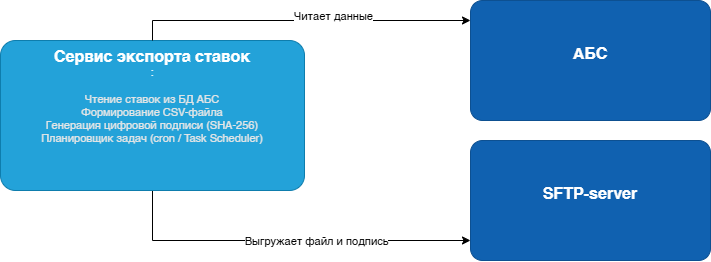

The diagram above was exported from draw.io. Its source (the exported page's mxGraphModel, read from the mxfile embedded in the PNG):
<mxGraphModel dx="1226" dy="620" grid="1" gridSize="10" guides="1" tooltips="1" connect="1" arrows="1" fold="1" page="1" pageScale="1" pageWidth="827" pageHeight="1169" math="0" shadow="0">
  <root>
    <mxCell id="0" />
    <mxCell id="1" parent="0" />
    <mxCell id="kitMbu4iIQ4uf1WHwsJc-40" value="" style="edgeStyle=orthogonalEdgeStyle;rounded=0;orthogonalLoop=1;jettySize=auto;html=1;" edge="1" parent="1" source="kitMbu4iIQ4uf1WHwsJc-34" target="kitMbu4iIQ4uf1WHwsJc-37">
      <mxGeometry relative="1" as="geometry">
        <Array as="points">
          <mxPoint x="232" y="310" />
        </Array>
      </mxGeometry>
    </mxCell>
    <mxCell id="kitMbu4iIQ4uf1WHwsJc-41" value="Выгружает файл и подпись" style="edgeLabel;html=1;align=center;verticalAlign=middle;resizable=0;points=[];" vertex="1" connectable="0" parent="kitMbu4iIQ4uf1WHwsJc-40">
      <mxGeometry x="0.5527" y="5" relative="1" as="geometry">
        <mxPoint x="-72" y="5" as="offset" />
      </mxGeometry>
    </mxCell>
    <object placeholders="1" c4Name="Сервис экспорта ставок" c4Type="" c4Technology="" c4Description="Чтение ставок из БД АБС&#10;Формирование CSV-файла&#10;Генерация цифровой подписи (SHA-256)&#10;Планировщик задач (cron / Task Scheduler)" label="&lt;font style=&quot;font-size: 16px&quot;&gt;&lt;b&gt;%c4Name%&lt;/b&gt;&lt;/font&gt;&lt;div&gt;%c4Type%: %c4Technology%&lt;/div&gt;&lt;br&gt;&lt;div&gt;&lt;font style=&quot;font-size: 11px&quot;&gt;&lt;font color=&quot;#E6E6E6&quot;&gt;%c4Description%&lt;/font&gt;&lt;/div&gt;" id="kitMbu4iIQ4uf1WHwsJc-34">
      <mxCell style="rounded=1;whiteSpace=wrap;html=1;fontSize=11;labelBackgroundColor=none;fillColor=#23A2D9;fontColor=#ffffff;align=center;arcSize=10;strokeColor=#0E7DAD;metaEdit=1;resizable=1;points=[[0.25,0,0],[0.5,0,0],[0.75,0,0],[1,0.25,0],[1,0.5,0],[1,0.75,0],[0.75,1,0],[0.5,1,0],[0.25,1,0],[0,0.75,0],[0,0.5,0],[0,0.25,0]];verticalAlign=top;" vertex="1" parent="1">
        <mxGeometry x="80" y="110" width="304" height="150" as="geometry" />
      </mxCell>
    </object>
    <object placeholders="1" c4Name="АБС" c4Type="" c4Description="" label="&lt;font style=&quot;font-size: 16px&quot;&gt;&lt;b&gt;%c4Name%&lt;/b&gt;&lt;/font&gt;&lt;div&gt;%c4Type%&lt;/div&gt;&lt;br&gt;&lt;div&gt;&lt;font style=&quot;font-size: 11px&quot;&gt;&lt;font color=&quot;#cccccc&quot;&gt;%c4Description%&lt;/font&gt;&lt;/div&gt;" id="kitMbu4iIQ4uf1WHwsJc-36">
      <mxCell style="rounded=1;whiteSpace=wrap;html=1;labelBackgroundColor=none;fillColor=#1061B0;fontColor=#ffffff;align=center;arcSize=10;strokeColor=#0D5091;metaEdit=1;resizable=0;points=[[0.25,0,0],[0.5,0,0],[0.75,0,0],[1,0.25,0],[1,0.5,0],[1,0.75,0],[0.75,1,0],[0.5,1,0],[0.25,1,0],[0,0.75,0],[0,0.5,0],[0,0.25,0]];" vertex="1" parent="1">
        <mxGeometry x="550" y="70" width="240" height="120" as="geometry" />
      </mxCell>
    </object>
    <object placeholders="1" c4Name="SFTP-server" c4Type="" c4Description="" label="&lt;font style=&quot;font-size: 16px&quot;&gt;&lt;b&gt;%c4Name%&lt;/b&gt;&lt;/font&gt;&lt;div&gt;%c4Type%&lt;/div&gt;&lt;br&gt;&lt;div&gt;&lt;font style=&quot;font-size: 11px&quot;&gt;&lt;font color=&quot;#cccccc&quot;&gt;%c4Description%&lt;/font&gt;&lt;/div&gt;" id="kitMbu4iIQ4uf1WHwsJc-37">
      <mxCell style="rounded=1;whiteSpace=wrap;html=1;labelBackgroundColor=none;fillColor=#1061B0;fontColor=#ffffff;align=center;arcSize=10;strokeColor=#0D5091;metaEdit=1;resizable=0;points=[[0.25,0,0],[0.5,0,0],[0.75,0,0],[1,0.25,0],[1,0.5,0],[1,0.75,0],[0.75,1,0],[0.5,1,0],[0.25,1,0],[0,0.75,0],[0,0.5,0],[0,0.25,0]];" vertex="1" parent="1">
        <mxGeometry x="550" y="210" width="240" height="120" as="geometry" />
      </mxCell>
    </object>
    <mxCell id="kitMbu4iIQ4uf1WHwsJc-38" style="edgeStyle=orthogonalEdgeStyle;rounded=0;orthogonalLoop=1;jettySize=auto;html=1;exitX=0.5;exitY=0;exitDx=0;exitDy=0;exitPerimeter=0;" edge="1" parent="1" source="kitMbu4iIQ4uf1WHwsJc-34">
      <mxGeometry relative="1" as="geometry">
        <mxPoint x="550" y="90" as="targetPoint" />
        <Array as="points">
          <mxPoint x="232" y="90" />
        </Array>
      </mxGeometry>
    </mxCell>
    <mxCell id="kitMbu4iIQ4uf1WHwsJc-39" value="Читает данные" style="edgeLabel;html=1;align=center;verticalAlign=middle;resizable=0;points=[];" vertex="1" connectable="0" parent="kitMbu4iIQ4uf1WHwsJc-38">
      <mxGeometry x="0.5221" y="5" relative="1" as="geometry">
        <mxPoint x="-57" as="offset" />
      </mxGeometry>
    </mxCell>
  </root>
</mxGraphModel>